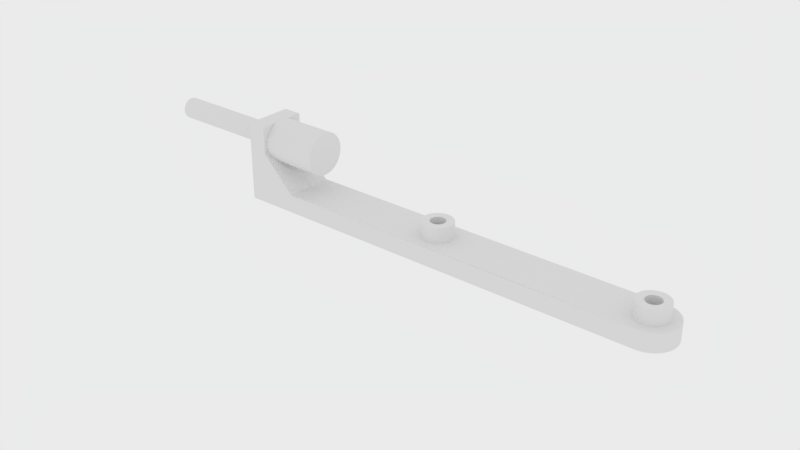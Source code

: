 # Source: shelffencepost.blend  (saved by Blender 2.79.0; exported with 4.5.12 LTS)
import bpy
from mathutils import Matrix  # noqa: F401  (used for matrix-valued properties, if any)

bpy.ops.wm.read_factory_settings(use_empty=True)
scene = bpy.context.scene
scene.name = 'Scene'

# ---- collections
col_collection_1 = bpy.data.collections.new('Collection 1'); scene.collection.children.link(col_collection_1)
col_collection_1.hide_render = True
col_collection_1.hide_viewport = True
col_collection_2 = bpy.data.collections.new('Collection 2'); scene.collection.children.link(col_collection_2)

# ---- world
world_world = bpy.data.worlds.new('World'); scene.world = world_world
world_world.color = (0.8276, 0.8276, 0.8276)
world_world.use_sun_shadow = False
world_world.sun_shadow_jitter_overblur = 0.0
world_world.cycles.sampling_method = 'MANUAL'

# ---- meshes
me_cylinder_003 = bpy.data.meshes.new('Cylinder.003')
me_cylinder_003.from_pydata([(0.0, -2.0, 1.175), (0.3902, -1.962, 1.175), (0.7654, -1.848, 1.175), (1.111, -1.663, 1.175), (1.414, -1.414, 1.175), (1.663, -1.111, 1.175), (1.848, -0.7654, 1.175), (1.962, -0.3902, 1.175), (2.0, -2.384e-07, 1.175), (1.962, 0.3902, 1.175), (1.848, 0.7654, 1.175), (1.663, 1.111, 1.175), (1.414, 1.414, 1.175), (1.111, 1.663, 1.175), (0.7654, 1.848, 1.175), (0.3902, 1.962, 1.175), (-6.517e-07, 2.0, 1.175), (-0.3902, 1.962, 1.175), (-0.7654, 1.848, 1.175), (-1.111, 1.663, 1.175), (-1.414, 1.414, 1.175), (-1.663, 1.111, 1.175), (-1.848, 0.7654, 1.175), (-1.962, 0.3902, 1.175), (-2.0, -2.019e-06, 1.175), (-1.962, -0.3902, 1.175), (-1.848, -0.7654, 1.175), (-1.663, -1.111, 1.175), (-1.414, -1.414, 1.175), (-1.111, -1.663, 1.175), (-0.7654, -1.848, 1.175), (-0.3902, -1.962, 1.175), (0.0, 1.0, -1.0), (0.0, 1.0, 1.0), (0.1951, 0.9808, -1.0), (0.1951, 0.9808, 1.0), (0.3827, 0.9239, -1.0), (0.3827, 0.9239, 1.0), (0.5556, 0.8315, -1.0), (0.5556, 0.8315, 1.0), (0.7071, 0.7071, -1.0), (0.7071, 0.7071, 1.0), (0.8315, 0.5556, -1.0), (0.8315, 0.5556, 1.0), (0.9239, 0.3827, -1.0), (0.9239, 0.3827, 1.0), (0.9808, 0.1951, -1.0), (0.9808, 0.1951, 1.0), (1.0, 7.55e-08, -1.0), (1.0, 7.55e-08, 1.0), (0.9808, -0.1951, -1.0), (0.9808, -0.1951, 1.0), (0.9239, -0.3827, -1.0), (0.9239, -0.3827, 1.0), (0.8315, -0.5556, -1.0), (0.8315, -0.5556, 1.0), (0.7071, -0.7071, -1.0), (0.7071, -0.7071, 1.0), (0.5556, -0.8315, -1.0), (0.5556, -0.8315, 1.0), (0.3827, -0.9239, -1.0), (0.3827, -0.9239, 1.0), (0.1951, -0.9808, -1.0), (0.1951, -0.9808, 1.0), (-3.258e-07, -1.0, -1.0), (-3.258e-07, -1.0, 1.0), (-0.1951, -0.9808, -1.0), (-0.1951, -0.9808, 1.0), (-0.3827, -0.9239, -1.0), (-0.3827, -0.9239, 1.0), (-0.5556, -0.8315, -1.0), (-0.5556, -0.8315, 1.0), (-0.7071, -0.7071, -1.0), (-0.7071, -0.7071, 1.0), (-0.8315, -0.5556, -1.0), (-0.8315, -0.5556, 1.0), (-0.9239, -0.3827, -1.0), (-0.9239, -0.3827, 1.0), (-0.9808, -0.1951, -1.0), (-0.9808, -0.1951, 1.0), (-1.0, 9.656e-07, -1.0), (-1.0, 9.656e-07, 1.0), (-0.9808, 0.1951, -1.0), (-0.9808, 0.1951, 1.0), (-0.9239, 0.3827, -1.0), (-0.9239, 0.3827, 1.0), (-0.8315, 0.5556, -1.0), (-0.8315, 0.5556, 1.0), (-0.7071, 0.7071, -1.0), (-0.7071, 0.7071, 1.0), (-0.5556, 0.8315, -1.0), (-0.5556, 0.8315, 1.0), (-0.3827, 0.9239, -1.0), (-0.3827, 0.9239, 1.0), (-0.1951, 0.9808, -1.0), (-0.1951, 0.9808, 1.0)], [], [(0, 65, 63, 1), (1, 63, 61, 2), (2, 61, 59, 3), (3, 59, 57, 4), (4, 57, 55, 5), (5, 55, 53, 6), (6, 53, 51, 7), (7, 51, 49, 8), (8, 49, 47, 9), (9, 47, 45, 10), (10, 45, 43, 11), (11, 43, 41, 12), (12, 41, 39, 13), (13, 39, 37, 14), (14, 37, 35, 15), (15, 35, 33, 16), (16, 33, 95, 17), (17, 95, 93, 18), (18, 93, 91, 19), (19, 91, 89, 20), (20, 89, 87, 21), (21, 87, 85, 22), (22, 85, 83, 23), (23, 83, 81, 24), (24, 81, 79, 25), (25, 79, 77, 26), (26, 77, 75, 27), (27, 75, 73, 28), (28, 73, 71, 29), (29, 71, 69, 30), (30, 69, 67, 31), (31, 67, 65, 0), (0, 1, 2, 3, 4, 5, 6, 7, 8, 9, 10, 11, 12, 13, 14, 15, 16, 17, 18, 19, 20, 21, 22, 23, 24, 25, 26, 27, 28, 29, 30, 31), (32, 33, 35, 34), (34, 35, 37, 36), (36, 37, 39, 38), (38, 39, 41, 40), (40, 41, 43, 42), (42, 43, 45, 44), (44, 45, 47, 46), (46, 47, 49, 48), (48, 49, 51, 50), (50, 51, 53, 52), (52, 53, 55, 54), (54, 55, 57, 56), (56, 57, 59, 58), (58, 59, 61, 60), (60, 61, 63, 62), (62, 63, 65, 64), (64, 65, 67, 66), (66, 67, 69, 68), (68, 69, 71, 70), (70, 71, 73, 72), (72, 73, 75, 74), (74, 75, 77, 76), (76, 77, 79, 78), (78, 79, 81, 80), (80, 81, 83, 82), (82, 83, 85, 84), (84, 85, 87, 86), (86, 87, 89, 88), (88, 89, 91, 90), (90, 91, 93, 92), (92, 93, 95, 94), (94, 95, 33, 32), (32, 34, 36, 38, 40, 42, 44, 46, 48, 50, 52, 54, 56, 58, 60, 62, 64, 66, 68, 70, 72, 74, 76, 78, 80, 82, 84, 86, 88, 90, 92, 94)])
me_cylinder_003.use_remesh_preserve_volume = False
me_cylinder_003.use_remesh_preserve_attributes = False
me_cylinder_003.use_mirror_vertex_groups = False
me_cylinder_003.update()
me_cylinder_002 = bpy.data.meshes.new('Cylinder.002')
me_cylinder_002.from_pydata([(0.0, 1.0, -1.0), (0.0, 1.0, 1.0), (0.1951, 0.9808, -1.0), (0.1951, 0.9808, 1.0), (0.3827, 0.9239, -1.0), (0.3827, 0.9239, 1.0), (0.5556, 0.8315, -1.0), (0.5556, 0.8315, 1.0), (0.7071, 0.7071, -1.0), (0.7071, 0.7071, 1.0), (0.8315, 0.5556, -1.0), (0.8315, 0.5556, 1.0), (0.9239, 0.3827, -1.0), (0.9239, 0.3827, 1.0), (0.9808, 0.1951, -1.0), (0.9808, 0.1951, 1.0), (1.0, 7.55e-08, -1.0), (1.0, 7.55e-08, 1.0), (0.9808, -0.1951, -1.0), (0.9808, -0.1951, 1.0), (0.9239, -0.3827, -1.0), (0.9239, -0.3827, 1.0), (0.8315, -0.5556, -1.0), (0.8315, -0.5556, 1.0), (0.7071, -0.7071, -1.0), (0.7071, -0.7071, 1.0), (0.5556, -0.8315, -1.0), (0.5556, -0.8315, 1.0), (0.3827, -0.9239, -1.0), (0.3827, -0.9239, 1.0), (0.1951, -0.9808, -1.0), (0.1951, -0.9808, 1.0), (-3.258e-07, -1.0, -1.0), (-3.258e-07, -1.0, 1.0), (-0.1951, -0.9808, -1.0), (-0.1951, -0.9808, 1.0), (-0.3827, -0.9239, -1.0), (-0.3827, -0.9239, 1.0), (-0.5556, -0.8315, -1.0), (-0.5556, -0.8315, 1.0), (-0.7071, -0.7071, -1.0), (-0.7071, -0.7071, 1.0), (-0.8315, -0.5556, -1.0), (-0.8315, -0.5556, 1.0), (-0.9239, -0.3827, -1.0), (-0.9239, -0.3827, 1.0), (-0.9808, -0.1951, -1.0), (-0.9808, -0.1951, 1.0), (-1.0, 9.656e-07, -1.0), (-1.0, 9.656e-07, 1.0), (-0.9808, 0.1951, -1.0), (-0.9808, 0.1951, 1.0), (-0.9239, 0.3827, -1.0), (-0.9239, 0.3827, 1.0), (-0.8315, 0.5556, -1.0), (-0.8315, 0.5556, 1.0), (-0.7071, 0.7071, -1.0), (-0.7071, 0.7071, 1.0), (-0.5556, 0.8315, -1.0), (-0.5556, 0.8315, 1.0), (-0.3827, 0.9239, -1.0), (-0.3827, 0.9239, 1.0), (-0.1951, 0.9808, -1.0), (-0.1951, 0.9808, 1.0)], [], [(0, 1, 3, 2), (2, 3, 5, 4), (4, 5, 7, 6), (6, 7, 9, 8), (8, 9, 11, 10), (10, 11, 13, 12), (12, 13, 15, 14), (14, 15, 17, 16), (16, 17, 19, 18), (18, 19, 21, 20), (20, 21, 23, 22), (22, 23, 25, 24), (24, 25, 27, 26), (26, 27, 29, 28), (28, 29, 31, 30), (30, 31, 33, 32), (32, 33, 35, 34), (34, 35, 37, 36), (36, 37, 39, 38), (38, 39, 41, 40), (40, 41, 43, 42), (42, 43, 45, 44), (44, 45, 47, 46), (46, 47, 49, 48), (48, 49, 51, 50), (50, 51, 53, 52), (52, 53, 55, 54), (54, 55, 57, 56), (56, 57, 59, 58), (58, 59, 61, 60), (3, 1, 63, 61, 59, 57, 55, 53, 51, 49, 47, 45, 43, 41, 39, 37, 35, 33, 31, 29, 27, 25, 23, 21, 19, 17, 15, 13, 11, 9, 7, 5), (60, 61, 63, 62), (62, 63, 1, 0), (0, 2, 4, 6, 8, 10, 12, 14, 16, 18, 20, 22, 24, 26, 28, 30, 32, 34, 36, 38, 40, 42, 44, 46, 48, 50, 52, 54, 56, 58, 60, 62)])
me_cylinder_002.use_remesh_preserve_volume = False
me_cylinder_002.use_remesh_preserve_attributes = False
me_cylinder_002.use_mirror_vertex_groups = False
me_cylinder_002.update()
me_cylinder_001 = bpy.data.meshes.new('Cylinder.001')
me_cylinder_001.from_pydata([(0.0, 1.0, -1.0), (0.0, 1.0, 1.0), (0.1951, 0.9808, -1.0), (0.1951, 0.9808, 1.0), (0.3827, 0.9239, -1.0), (0.3827, 0.9239, 1.0), (0.5556, 0.8315, -1.0), (0.5556, 0.8315, 1.0), (0.7071, 0.7071, -1.0), (0.7071, 0.7071, 1.0), (0.8315, 0.5556, -1.0), (0.8315, 0.5556, 1.0), (0.9239, 0.3827, -1.0), (0.9239, 0.3827, 1.0), (0.9808, 0.1951, -1.0), (0.9808, 0.1951, 1.0), (1.0, 7.55e-08, -1.0), (1.0, 7.55e-08, 1.0), (0.9808, -0.1951, -1.0), (0.9808, -0.1951, 1.0), (0.9239, -0.3827, -1.0), (0.9239, -0.3827, 1.0), (0.8315, -0.5556, -1.0), (0.8315, -0.5556, 1.0), (0.7071, -0.7071, -1.0), (0.7071, -0.7071, 1.0), (0.5556, -0.8315, -1.0), (0.5556, -0.8315, 1.0), (0.3827, -0.9239, -1.0), (0.3827, -0.9239, 1.0), (0.1951, -0.9808, -1.0), (0.1951, -0.9808, 1.0), (-3.258e-07, -1.0, -1.0), (-3.258e-07, -1.0, 1.0), (-0.1951, -0.9808, -1.0), (-0.1951, -0.9808, 1.0), (-0.3827, -0.9239, -1.0), (-0.3827, -0.9239, 1.0), (-0.5556, -0.8315, -1.0), (-0.5556, -0.8315, 1.0), (-0.7071, -0.7071, -1.0), (-0.7071, -0.7071, 1.0), (-0.8315, -0.5556, -1.0), (-0.8315, -0.5556, 1.0), (-0.9239, -0.3827, -1.0), (-0.9239, -0.3827, 1.0), (-0.9808, -0.1951, -1.0), (-0.9808, -0.1951, 1.0), (-1.0, 9.656e-07, -1.0), (-1.0, 9.656e-07, 1.0), (-0.9808, 0.1951, -1.0), (-0.9808, 0.1951, 1.0), (-0.9239, 0.3827, -1.0), (-0.9239, 0.3827, 1.0), (-0.8315, 0.5556, -1.0), (-0.8315, 0.5556, 1.0), (-0.7071, 0.7071, -1.0), (-0.7071, 0.7071, 1.0), (-0.5556, 0.8315, -1.0), (-0.5556, 0.8315, 1.0), (-0.3827, 0.9239, -1.0), (-0.3827, 0.9239, 1.0), (-0.1951, 0.9808, -1.0), (-0.1951, 0.9808, 1.0)], [], [(0, 1, 3, 2), (2, 3, 5, 4), (4, 5, 7, 6), (6, 7, 9, 8), (8, 9, 11, 10), (10, 11, 13, 12), (12, 13, 15, 14), (14, 15, 17, 16), (16, 17, 19, 18), (18, 19, 21, 20), (20, 21, 23, 22), (22, 23, 25, 24), (24, 25, 27, 26), (26, 27, 29, 28), (28, 29, 31, 30), (30, 31, 33, 32), (32, 33, 35, 34), (34, 35, 37, 36), (36, 37, 39, 38), (38, 39, 41, 40), (40, 41, 43, 42), (42, 43, 45, 44), (44, 45, 47, 46), (46, 47, 49, 48), (48, 49, 51, 50), (50, 51, 53, 52), (52, 53, 55, 54), (54, 55, 57, 56), (56, 57, 59, 58), (58, 59, 61, 60), (3, 1, 63, 61, 59, 57, 55, 53, 51, 49, 47, 45, 43, 41, 39, 37, 35, 33, 31, 29, 27, 25, 23, 21, 19, 17, 15, 13, 11, 9, 7, 5), (60, 61, 63, 62), (62, 63, 1, 0), (0, 2, 4, 6, 8, 10, 12, 14, 16, 18, 20, 22, 24, 26, 28, 30, 32, 34, 36, 38, 40, 42, 44, 46, 48, 50, 52, 54, 56, 58, 60, 62)])
me_cylinder_001.use_remesh_preserve_volume = False
me_cylinder_001.use_remesh_preserve_attributes = False
me_cylinder_001.use_mirror_vertex_groups = False
me_cylinder_001.update()
me_cube_002 = bpy.data.meshes.new('Cube.002')
me_cube_002.from_pydata([(-2.0, 1.0, 1.0), (-2.0, -1.0, -1.0), (-2.0, -1.0, 1.0), (-2.089, -0.9808, -1.0), (-2.089, -0.9808, 1.0), (-2.175, -0.9239, -1.0), (-2.175, -0.9239, 1.0), (-2.254, -0.8315, -1.0), (-2.254, -0.8315, 1.0), (-2.323, -0.7071, -1.0), (-2.323, -0.7071, 1.0), (-2.38, -0.5556, -1.0), (-2.38, -0.5556, 1.0), (-2.422, -0.3827, -1.0), (-2.422, -0.3827, 1.0), (-2.448, -0.1951, -1.0), (-2.448, -0.1951, 1.0), (-2.457, 9.656e-07, -1.0), (-2.457, 9.656e-07, 1.0), (-2.448, 0.1951, -1.0), (-2.448, 0.1951, 1.0), (-2.422, 0.3827, -1.0), (-2.422, 0.3827, 1.0), (-2.38, 0.5556, -1.0), (-2.38, 0.5556, 1.0), (-2.323, 0.7071, -1.0), (-2.323, 0.7071, 1.0), (-2.254, 0.8315, -1.0), (-2.254, 0.8315, 1.0), (-2.175, 0.9239, -1.0), (-2.175, 0.9239, 1.0), (-2.089, 0.9808, -1.0), (-2.089, 0.9808, 1.0), (-2.0, 1.0, -1.0), (0.0, -1.0, -1.0), (0.0, -1.0, 1.0), (0.0, 1.0, -1.0), (0.0, 1.0, 1.0)], [], [(1, 2, 4, 3), (3, 4, 6, 5), (5, 6, 8, 7), (7, 8, 10, 9), (9, 10, 12, 11), (11, 12, 14, 13), (13, 14, 16, 15), (15, 16, 18, 17), (17, 18, 20, 19), (19, 20, 22, 21), (21, 22, 24, 23), (23, 24, 26, 25), (25, 26, 28, 27), (27, 28, 30, 29), (29, 30, 32, 31), (31, 32, 0, 33), (33, 0, 37, 36), (34, 35, 2, 1), (4, 2, 35, 37, 0, 32, 30, 28, 26, 24, 22, 20, 18, 16, 14, 12, 10, 8, 6), (34, 1, 3, 5, 7, 9, 11, 13, 15, 17, 19, 21, 23, 25, 27, 29, 31, 33, 36), (36, 37, 35, 34)])
me_cube_002.use_remesh_preserve_volume = False
me_cube_002.use_remesh_preserve_attributes = False
me_cube_002.use_mirror_vertex_groups = False
me_cube_002.update()
me_cylinder_004 = bpy.data.meshes.new('Cylinder.004')
me_cylinder_004.from_pydata([(0.0, -2.0, 1.175), (0.3902, -1.962, 1.175), (0.7654, -1.848, 1.175), (1.111, -1.663, 1.175), (1.414, -1.414, 1.175), (1.663, -1.111, 1.175), (1.848, -0.7654, 1.175), (1.962, -0.3902, 1.175), (2.0, -2.384e-07, 1.175), (1.962, 0.3902, 1.175), (1.848, 0.7654, 1.175), (1.663, 1.111, 1.175), (1.414, 1.414, 1.175), (1.111, 1.663, 1.175), (0.7654, 1.848, 1.175), (0.3902, 1.962, 1.175), (-6.517e-07, 2.0, 1.175), (-0.3902, 1.962, 1.175), (-0.7654, 1.848, 1.175), (-1.111, 1.663, 1.175), (-1.414, 1.414, 1.175), (-1.663, 1.111, 1.175), (-1.848, 0.7654, 1.175), (-1.962, 0.3902, 1.175), (-2.0, -2.019e-06, 1.175), (-1.962, -0.3902, 1.175), (-1.848, -0.7654, 1.175), (-1.663, -1.111, 1.175), (-1.414, -1.414, 1.175), (-1.111, -1.663, 1.175), (-0.7654, -1.848, 1.175), (-0.3902, -1.962, 1.175), (0.0, 1.0, -1.0), (0.0, 1.0, 1.0), (0.1951, 0.9808, -1.0), (0.1951, 0.9808, 1.0), (0.3827, 0.9239, -1.0), (0.3827, 0.9239, 1.0), (0.5556, 0.8315, -1.0), (0.5556, 0.8315, 1.0), (0.7071, 0.7071, -1.0), (0.7071, 0.7071, 1.0), (0.8315, 0.5556, -1.0), (0.8315, 0.5556, 1.0), (0.9239, 0.3827, -1.0), (0.9239, 0.3827, 1.0), (0.9808, 0.1951, -1.0), (0.9808, 0.1951, 1.0), (1.0, 7.55e-08, -1.0), (1.0, 7.55e-08, 1.0), (0.9808, -0.1951, -1.0), (0.9808, -0.1951, 1.0), (0.9239, -0.3827, -1.0), (0.9239, -0.3827, 1.0), (0.8315, -0.5556, -1.0), (0.8315, -0.5556, 1.0), (0.7071, -0.7071, -1.0), (0.7071, -0.7071, 1.0), (0.5556, -0.8315, -1.0), (0.5556, -0.8315, 1.0), (0.3827, -0.9239, -1.0), (0.3827, -0.9239, 1.0), (0.1951, -0.9808, -1.0), (0.1951, -0.9808, 1.0), (-3.258e-07, -1.0, -1.0), (-3.258e-07, -1.0, 1.0), (-0.1951, -0.9808, -1.0), (-0.1951, -0.9808, 1.0), (-0.3827, -0.9239, -1.0), (-0.3827, -0.9239, 1.0), (-0.5556, -0.8315, -1.0), (-0.5556, -0.8315, 1.0), (-0.7071, -0.7071, -1.0), (-0.7071, -0.7071, 1.0), (-0.8315, -0.5556, -1.0), (-0.8315, -0.5556, 1.0), (-0.9239, -0.3827, -1.0), (-0.9239, -0.3827, 1.0), (-0.9808, -0.1951, -1.0), (-0.9808, -0.1951, 1.0), (-1.0, 9.656e-07, -1.0), (-1.0, 9.656e-07, 1.0), (-0.9808, 0.1951, -1.0), (-0.9808, 0.1951, 1.0), (-0.9239, 0.3827, -1.0), (-0.9239, 0.3827, 1.0), (-0.8315, 0.5556, -1.0), (-0.8315, 0.5556, 1.0), (-0.7071, 0.7071, -1.0), (-0.7071, 0.7071, 1.0), (-0.5556, 0.8315, -1.0), (-0.5556, 0.8315, 1.0), (-0.3827, 0.9239, -1.0), (-0.3827, 0.9239, 1.0), (-0.1951, 0.9808, -1.0), (-0.1951, 0.9808, 1.0), (-5.737e-07, -2.0, 2.108), (0.3902, -1.962, 2.108), (0.7654, -1.848, 2.108), (1.111, -1.663, 2.108), (1.414, -1.414, 2.108), (1.663, -1.111, 2.108), (1.848, -0.7654, 2.108), (1.962, -0.3902, 2.108), (2.0, -9.196e-07, 2.108), (1.962, 0.3902, 2.108), (1.848, 0.7654, 2.108), (1.663, 1.111, 2.108), (1.414, 1.414, 2.108), (1.111, 1.663, 2.108), (0.7654, 1.848, 2.108), (0.3902, 1.962, 2.108), (-1.225e-06, 2.0, 2.108), (-0.3902, 1.962, 2.108), (-0.7654, 1.848, 2.108), (-1.111, 1.663, 2.108), (-1.414, 1.414, 2.108), (-1.663, 1.111, 2.108), (-1.848, 0.7654, 2.108), (-1.962, 0.3902, 2.108), (-2.0, -2.7e-06, 2.108), (-1.962, -0.3902, 2.108), (-1.848, -0.7654, 2.108), (-1.663, -1.111, 2.108), (-1.414, -1.414, 2.108), (-1.111, -1.663, 2.108), (-0.7654, -1.848, 2.108), (-0.3902, -1.962, 2.108)], [], [(0, 65, 63, 1), (1, 63, 61, 2), (2, 61, 59, 3), (3, 59, 57, 4), (4, 57, 55, 5), (5, 55, 53, 6), (6, 53, 51, 7), (7, 51, 49, 8), (8, 49, 47, 9), (9, 47, 45, 10), (10, 45, 43, 11), (11, 43, 41, 12), (12, 41, 39, 13), (13, 39, 37, 14), (14, 37, 35, 15), (15, 35, 33, 16), (16, 33, 95, 17), (17, 95, 93, 18), (18, 93, 91, 19), (19, 91, 89, 20), (20, 89, 87, 21), (21, 87, 85, 22), (22, 85, 83, 23), (23, 83, 81, 24), (24, 81, 79, 25), (25, 79, 77, 26), (26, 77, 75, 27), (27, 75, 73, 28), (28, 73, 71, 29), (29, 71, 69, 30), (30, 69, 67, 31), (31, 67, 65, 0), (1, 2, 98, 97), (32, 33, 35, 34), (34, 35, 37, 36), (36, 37, 39, 38), (38, 39, 41, 40), (40, 41, 43, 42), (42, 43, 45, 44), (44, 45, 47, 46), (46, 47, 49, 48), (48, 49, 51, 50), (50, 51, 53, 52), (52, 53, 55, 54), (54, 55, 57, 56), (56, 57, 59, 58), (58, 59, 61, 60), (60, 61, 63, 62), (62, 63, 65, 64), (64, 65, 67, 66), (66, 67, 69, 68), (68, 69, 71, 70), (70, 71, 73, 72), (72, 73, 75, 74), (74, 75, 77, 76), (76, 77, 79, 78), (78, 79, 81, 80), (80, 81, 83, 82), (82, 83, 85, 84), (84, 85, 87, 86), (86, 87, 89, 88), (88, 89, 91, 90), (90, 91, 93, 92), (92, 93, 95, 94), (94, 95, 33, 32), (32, 34, 36, 38, 40, 42, 44, 46, 48, 50, 52, 54, 56, 58, 60, 62, 64, 66, 68, 70, 72, 74, 76, 78, 80, 82, 84, 86, 88, 90, 92, 94), (96, 97, 98, 99, 100, 101, 102, 103, 104, 105, 106, 107, 108, 109, 110, 111, 112, 113, 114, 115, 116, 117, 118, 119, 120, 121, 122, 123, 124, 125, 126, 127), (15, 16, 112, 111), (28, 29, 125, 124), (2, 3, 99, 98), (9, 10, 106, 105), (22, 23, 119, 118), (16, 17, 113, 112), (29, 30, 126, 125), (3, 4, 100, 99), (10, 11, 107, 106), (23, 24, 120, 119), (17, 18, 114, 113), (30, 31, 127, 126), (4, 5, 101, 100), (31, 0, 96, 127), (11, 12, 108, 107), (24, 25, 121, 120), (18, 19, 115, 114), (5, 6, 102, 101), (12, 13, 109, 108), (25, 26, 122, 121), (19, 20, 116, 115), (6, 7, 103, 102), (13, 14, 110, 109), (26, 27, 123, 122), (20, 21, 117, 116), (0, 1, 97, 96), (7, 8, 104, 103), (14, 15, 111, 110), (27, 28, 124, 123), (21, 22, 118, 117), (8, 9, 105, 104)])
me_cylinder_004.use_remesh_preserve_volume = False
me_cylinder_004.use_remesh_preserve_attributes = False
me_cylinder_004.use_mirror_vertex_groups = False
me_cylinder_004.update()
me_cube_003 = bpy.data.meshes.new('Cube.003')
me_cube_003.from_pydata([(-2.0, 0.625, 2.667), (-1.944, 0.613, 2.667), (-1.891, 0.5774, 2.667), (-1.841, 0.5197, 2.667), (-1.798, 0.4419, 2.667), (-1.762, 0.3472, 2.667), (-1.736, 0.2392, 2.667), (-1.72, 0.1219, 2.667), (-1.714, 4.719e-08, 2.667), (-1.72, -0.1219, 2.667), (-1.736, -0.2392, 2.667), (-1.762, -0.3472, 2.667), (-1.798, -0.4419, 2.667), (-1.841, -0.5197, 2.667), (-1.891, -0.5774, 2.667), (-1.944, -0.613, 2.667), (-2.0, -0.625, 2.667), (-2.056, -0.613, 2.667), (-2.109, -0.5774, 2.667), (-2.159, -0.5197, 2.667), (-2.202, -0.4419, 2.667), (-2.238, -0.3472, 2.667), (-2.264, -0.2392, 2.667), (-2.28, -0.1219, 2.667), (-2.286, 6.035e-07, 2.667), (-2.28, 0.1219, 2.667), (-2.264, 0.2392, 2.667), (-2.238, 0.3472, 2.667), (-2.202, 0.4419, 2.667), (-2.159, 0.5197, 2.667), (-2.109, 0.5774, 2.667), (-2.056, 0.613, 2.667), (-1.762, -0.3472, 1.0), (-2.0, 0.625, 1.0), (-2.056, 0.613, 1.0), (-2.109, 0.5774, 1.0), (-2.264, -0.2392, 1.0), (-2.238, -0.3472, 1.0), (-2.28, -0.1219, 1.0), (-2.202, -0.4419, 1.0), (-2.056, -0.613, 1.0), (-2.0, -0.625, 1.0), (-2.109, -0.5774, 1.0), (-1.72, 0.1219, 1.0), (-1.841, 0.5197, 1.0), (-1.714, 4.719e-08, 1.0), (-1.736, 0.2392, 1.0), (-1.944, -0.613, 1.0), (-2.202, 0.4419, 1.0), (-2.159, 0.5197, 1.0), (-2.238, 0.3472, 1.0), (-1.72, -0.1219, 1.0), (-1.841, -0.5197, 1.0), (-1.798, -0.4419, 1.0), (-1.736, -0.2392, 1.0), (-2.286, 6.035e-07, 1.0), (-2.159, -0.5197, 1.0), (-2.28, 0.1219, 1.0), (-1.798, 0.4419, 1.0), (-1.891, -0.5774, 1.0), (-1.762, 0.3472, 1.0), (-2.264, 0.2392, 1.0), (-1.891, 0.5774, 1.0), (-1.944, 0.613, 1.0), (-1.881, -0.1736, 2.667), (-1.881, -0.1736, -1.0), (-2.0, 0.3125, 2.667), (-2.0, 0.3125, -1.0), (-2.028, 0.3065, 2.667), (-2.028, 0.3065, -1.0), (-2.055, 0.2887, 2.667), (-2.055, 0.2887, -1.0), (-2.132, -0.1196, 2.667), (-2.132, -0.1196, -1.0), (-2.119, -0.1736, 2.667), (-2.119, -0.1736, -1.0), (-2.14, -0.06097, 2.667), (-2.14, -0.06097, -1.0), (-2.101, -0.221, 2.667), (-2.101, -0.221, -1.0), (-2.028, -0.3065, 2.667), (-2.028, -0.3065, -1.0), (-2.0, -0.3125, 2.667), (-2.0, -0.3125, -1.0), (-2.055, -0.2887, 2.667), (-2.055, -0.2887, -1.0), (-1.86, 0.06097, 2.667), (-1.86, 0.06097, -1.0), (-1.921, 0.2598, 2.667), (-1.921, 0.2598, -1.0), (-1.857, 2.359e-08, 2.667), (-1.857, 2.359e-08, -1.0), (-1.868, 0.1196, 2.667), (-1.868, 0.1196, -1.0), (-1.972, -0.3065, 2.667), (-1.972, -0.3065, -1.0), (-2.101, 0.221, 2.667), (-2.101, 0.221, -1.0), (-2.079, 0.2598, 2.667), (-2.079, 0.2598, -1.0), (-2.119, 0.1736, 2.667), (-2.119, 0.1736, -1.0), (-1.86, -0.06097, 2.667), (-1.86, -0.06097, -1.0), (-1.921, -0.2598, 2.667), (-1.921, -0.2598, -1.0), (-1.899, -0.221, 2.667), (-1.899, -0.221, -1.0), (-1.868, -0.1196, 2.667), (-1.868, -0.1196, -1.0), (-2.143, 3.017e-07, 2.667), (-2.143, 3.017e-07, -1.0), (-2.079, -0.2598, 2.667), (-2.079, -0.2598, -1.0), (-2.14, 0.06097, 2.667), (-2.14, 0.06097, -1.0), (-1.899, 0.221, 2.667), (-1.899, 0.221, -1.0), (-1.945, -0.2887, 2.667), (-1.945, -0.2887, -1.0), (-1.881, 0.1736, 2.667), (-1.881, 0.1736, -1.0), (-2.132, 0.1196, 2.667), (-2.132, 0.1196, -1.0), (-1.945, 0.2887, 2.667), (-1.945, 0.2887, -1.0), (-1.972, 0.3065, 2.667), (-1.972, 0.3065, -1.0), (2.0, 0.625, 2.667), (1.944, 0.613, 2.667), (1.891, 0.5774, 2.667), (1.841, 0.5197, 2.667), (1.798, 0.4419, 2.667), (1.762, 0.3472, 2.667), (1.736, 0.2392, 2.667), (1.72, 0.1219, 2.667), (1.714, 4.719e-08, 2.667), (1.72, -0.1219, 2.667), (1.736, -0.2392, 2.667), (1.762, -0.3472, 2.667), (1.798, -0.4419, 2.667), (1.841, -0.5197, 2.667), (1.891, -0.5774, 2.667), (1.944, -0.613, 2.667), (2.0, -0.625, 2.667), (2.056, -0.613, 2.667), (2.109, -0.5774, 2.667), (2.159, -0.5197, 2.667), (2.202, -0.4419, 2.667), (2.238, -0.3472, 2.667), (2.264, -0.2392, 2.667), (2.28, -0.1219, 2.667), (2.286, 6.035e-07, 2.667), (2.28, 0.1219, 2.667), (2.264, 0.2392, 2.667), (2.238, 0.3472, 2.667), (2.202, 0.4419, 2.667), (2.159, 0.5197, 2.667), (2.109, 0.5774, 2.667), (2.056, 0.613, 2.667), (2.0, 1.0, 1.0), (2.0, -1.0, -1.0), (2.0, -1.0, 1.0), (2.089, -0.9808, -1.0), (2.089, -0.9808, 1.0), (2.175, -0.9239, -1.0), (2.175, -0.9239, 1.0), (2.254, -0.8315, -1.0), (2.254, -0.8315, 1.0), (2.323, -0.7071, -1.0), (2.323, -0.7071, 1.0), (2.38, -0.5556, -1.0), (2.38, -0.5556, 1.0), (2.422, -0.3827, -1.0), (2.422, -0.3827, 1.0), (2.448, -0.1951, -1.0), (2.448, -0.1951, 1.0), (2.457, 9.656e-07, -1.0), (2.457, 9.656e-07, 1.0), (2.448, 0.1951, -1.0), (2.448, 0.1951, 1.0), (2.422, 0.3827, -1.0), (2.422, 0.3827, 1.0), (2.38, 0.5556, -1.0), (2.38, 0.5556, 1.0), (2.323, 0.7071, -1.0), (2.323, 0.7071, 1.0), (2.254, 0.8315, -1.0), (2.254, 0.8315, 1.0), (2.175, 0.9239, -1.0), (2.175, 0.9239, 1.0), (2.089, 0.9808, -1.0), (2.089, 0.9808, 1.0), (2.0, 1.0, -1.0), (0.0, -1.0, -1.0), (0.0, -1.0, 1.0), (0.0, 1.0, -1.0), (0.0, 1.0, 1.0), (1.762, -0.3472, 1.0), (2.0, 0.625, 1.0), (2.056, 0.613, 1.0), (2.109, 0.5774, 1.0), (2.264, -0.2392, 1.0), (2.238, -0.3472, 1.0), (2.28, -0.1219, 1.0), (2.202, -0.4419, 1.0), (2.056, -0.613, 1.0), (2.0, -0.625, 1.0), (2.109, -0.5774, 1.0), (1.72, 0.1219, 1.0), (1.841, 0.5197, 1.0), (1.714, 4.719e-08, 1.0), (1.736, 0.2392, 1.0), (1.944, -0.613, 1.0), (2.202, 0.4419, 1.0), (2.159, 0.5197, 1.0), (2.238, 0.3472, 1.0), (1.72, -0.1219, 1.0), (1.841, -0.5197, 1.0), (1.798, -0.4419, 1.0), (1.736, -0.2392, 1.0), (2.286, 6.035e-07, 1.0), (2.159, -0.5197, 1.0), (2.28, 0.1219, 1.0), (1.798, 0.4419, 1.0), (1.891, -0.5774, 1.0), (1.762, 0.3472, 1.0), (2.264, 0.2392, 1.0), (1.891, 0.5774, 1.0), (1.944, 0.613, 1.0), (1.881, -0.1736, 2.667), (1.881, -0.1736, -1.0), (2.0, 0.3125, 2.667), (2.0, 0.3125, -1.0), (2.028, 0.3065, 2.667), (2.028, 0.3065, -1.0), (2.055, 0.2887, 2.667), (2.055, 0.2887, -1.0), (2.132, -0.1196, 2.667), (2.132, -0.1196, -1.0), (2.119, -0.1736, 2.667), (2.119, -0.1736, -1.0), (2.14, -0.06097, 2.667), (2.14, -0.06097, -1.0), (2.101, -0.221, 2.667), (2.101, -0.221, -1.0), (2.028, -0.3065, 2.667), (2.028, -0.3065, -1.0), (2.0, -0.3125, 2.667), (2.0, -0.3125, -1.0), (2.055, -0.2887, 2.667), (2.055, -0.2887, -1.0), (1.86, 0.06097, 2.667), (1.86, 0.06097, -1.0), (1.921, 0.2598, 2.667), (1.921, 0.2598, -1.0), (1.857, 2.359e-08, 2.667), (1.857, 2.359e-08, -1.0), (1.868, 0.1196, 2.667), (1.868, 0.1196, -1.0), (1.972, -0.3065, 2.667), (1.972, -0.3065, -1.0), (2.101, 0.221, 2.667), (2.101, 0.221, -1.0), (2.079, 0.2598, 2.667), (2.079, 0.2598, -1.0), (2.119, 0.1736, 2.667), (2.119, 0.1736, -1.0), (1.86, -0.06097, 2.667), (1.86, -0.06097, -1.0), (1.921, -0.2598, 2.667), (1.921, -0.2598, -1.0), (1.899, -0.221, 2.667), (1.899, -0.221, -1.0), (1.868, -0.1196, 2.667), (1.868, -0.1196, -1.0), (2.143, 3.017e-07, 2.667), (2.143, 3.017e-07, -1.0), (2.079, -0.2598, 2.667), (2.079, -0.2598, -1.0), (2.14, 0.06097, 2.667), (2.14, 0.06097, -1.0), (1.899, 0.221, 2.667), (1.899, 0.221, -1.0), (1.945, -0.2887, 2.667), (1.945, -0.2887, -1.0), (1.881, 0.1736, 2.667), (1.881, 0.1736, -1.0), (2.132, 0.1196, 2.667), (2.132, 0.1196, -1.0), (1.945, 0.2887, 2.667), (1.945, 0.2887, -1.0), (1.972, 0.3065, 2.667), (1.972, 0.3065, -1.0), (-5.971, -1.0, -1.0), (-5.971, 1.0, -1.0), (-5.618, -1.0, 7.7), (-5.618, 1.0, 7.7), (-5.971, -1.0, 7.7), (-5.971, 1.0, 7.7), (-4.985, 1.0, 1.0), (-4.98, -1.0, 0.9745), (-5.618, 1.0, 4.697), (-5.618, -1.0, 4.697), (-4.398, 1.0, 1.0), (-4.105, 1.0, 1.0), (-3.812, 1.0, 1.0), (-3.518, 1.0, 1.0), (-3.225, 1.0, 1.0), (-2.932, 1.0, 1.0), (-2.639, 1.0, 1.0), (-2.346, 1.0, 1.0), (-2.052, 1.0, 1.0), (-1.759, 1.0, 1.0), (-1.466, 1.0, 1.0), (-1.173, 1.0, 1.0), (-0.8796, 1.0, 1.0), (-0.5864, 1.0, 1.0), (-0.2932, 1.0, 1.0), (-0.3113, -1.0, 0.9984), (-0.6225, -1.0, 0.9968), (-0.9338, -1.0, 0.9952), (-1.245, -1.0, 0.9936), (-1.556, -1.0, 0.992), (-1.868, -1.0, 0.9904), (-2.179, -1.0, 0.9889), (-2.49, -1.0, 0.9873), (-2.801, -1.0, 0.9857), (-3.113, -1.0, 0.9841), (-3.424, -1.0, 0.9825), (-3.735, -1.0, 0.9809), (-4.046, -1.0, 0.9793), (-4.358, -1.0, 0.9777), (-4.669, -1.0, 0.9761), (-0.3732, -1.0, -1.0), (-0.7464, -1.0, -1.0), (-1.12, -1.0, -1.0), (-1.493, -1.0, -1.0), (-1.866, -1.0, -1.0), (-2.239, -1.0, -1.0), (-2.612, -1.0, -1.0), (-2.986, -1.0, -1.0), (-3.359, -1.0, -1.0), (-3.732, -1.0, -1.0), (-4.105, -1.0, -1.0), (-4.478, -1.0, -1.0), (-4.852, -1.0, -1.0), (-5.225, -1.0, -1.0), (-5.598, -1.0, -1.0), (-0.3732, 1.0, -1.0), (-0.7464, 1.0, -1.0), (-1.12, 1.0, -1.0), (-1.493, 1.0, -1.0), (-1.866, 1.0, -1.0), (-2.239, 1.0, -1.0), (-2.612, 1.0, -1.0), (-2.986, 1.0, -1.0), (-3.359, 1.0, -1.0), (-3.732, 1.0, -1.0), (-4.105, 1.0, -1.0), (-4.478, 1.0, -1.0), (-4.852, 1.0, -1.0), (-5.225, 1.0, -1.0), (-5.598, 1.0, -1.0), (0.25, -1.0, 1.0), (0.5, -1.0, 1.0), (0.75, -1.0, 1.0), (1.0, -1.0, 1.0), (1.25, -1.0, 1.0), (1.5, -1.0, 1.0), (1.75, -1.0, 1.0), (1.778, 1.0, 1.0), (1.556, 1.0, 1.0), (1.333, 1.0, 1.0), (1.111, 1.0, 1.0), (0.8889, 1.0, 1.0), (0.6667, 1.0, 1.0), (0.4444, 1.0, 1.0), (0.2222, 1.0, 1.0), (1.75, -1.0, -1.0), (1.5, -1.0, -1.0), (1.25, -1.0, -1.0), (1.0, -1.0, -1.0), (0.75, -1.0, -1.0), (0.5, -1.0, -1.0), (0.25, -1.0, -1.0), (0.25, 1.0, -1.0), (0.5, 1.0, -1.0), (0.75, 1.0, -1.0), (1.0, 1.0, -1.0), (1.25, 1.0, -1.0), (1.5, 1.0, -1.0), (1.75, 1.0, -1.0)], [(378, 197), (377, 378)], [(1, 0, 31, 30, 29, 28, 27, 26, 25, 24, 110, 114, 122, 100, 96, 98, 70, 68, 66, 126, 124, 88, 116, 120, 92, 86, 90, 8, 7, 6, 5, 4, 3, 2), (51, 45, 8, 9), (53, 32, 11, 12), (32, 54, 10, 11), (57, 55, 24, 25), (43, 46, 6, 7), (45, 43, 7, 8), (60, 58, 4, 5), (33, 34, 31, 0), (40, 41, 16, 17), (50, 61, 26, 27), (41, 47, 15, 16), (34, 35, 30, 31), (58, 44, 3, 4), (56, 42, 18, 19), (44, 62, 2, 3), (52, 53, 12, 13), (49, 48, 28, 29), (61, 57, 25, 26), (59, 52, 13, 14), (39, 56, 19, 20), (36, 37, 21, 22), (63, 33, 0, 1), (46, 60, 5, 6), (55, 38, 23, 24), (54, 51, 9, 10), (42, 40, 17, 18), (35, 49, 29, 30), (62, 63, 1, 2), (47, 59, 14, 15), (38, 36, 22, 23), (48, 50, 27, 28), (37, 39, 20, 21), (103, 102, 90, 91), (8, 90, 102, 108, 64, 106, 104, 118, 94, 82, 80, 84, 112, 78, 74, 72, 76, 110, 24, 23, 22, 21, 20, 19, 18, 17, 16, 15, 14, 13, 12, 11, 10, 9), (107, 106, 64, 65), (65, 64, 108, 109), (115, 114, 110, 111), (87, 86, 92, 93), (91, 90, 86, 87), (121, 120, 116, 117), (67, 66, 68, 69), (81, 80, 82, 83), (101, 100, 122, 123), (83, 82, 94, 95), (69, 68, 70, 71), (117, 116, 88, 89), (113, 112, 84, 85), (89, 88, 124, 125), (105, 104, 106, 107), (99, 98, 96, 97), (123, 122, 114, 115), (119, 118, 104, 105), (79, 78, 112, 113), (73, 72, 74, 75), (127, 126, 66, 67), (93, 92, 120, 121), (111, 110, 76, 77), (109, 108, 102, 103), (85, 84, 80, 81), (71, 70, 98, 99), (125, 124, 126, 127), (95, 94, 118, 119), (77, 76, 72, 73), (97, 96, 100, 101), (75, 74, 78, 79), (129, 130, 131, 132, 133, 134, 135, 136, 256, 252, 258, 286, 282, 254, 290, 292, 232, 234, 236, 264, 262, 266, 288, 280, 276, 152, 153, 154, 155, 156, 157, 158, 159, 128), (161, 163, 164, 162), (163, 165, 166, 164), (165, 167, 168, 166), (167, 169, 170, 168), (169, 171, 172, 170), (171, 173, 174, 172), (173, 175, 176, 174), (175, 177, 178, 176), (177, 179, 180, 178), (179, 181, 182, 180), (181, 183, 184, 182), (183, 185, 186, 184), (185, 187, 188, 186), (187, 189, 190, 188), (189, 191, 192, 190), (191, 193, 160, 192), (197, 45, 195, 211), (217, 137, 136, 211), (219, 140, 139, 198), (198, 139, 138, 220), (223, 153, 152, 221), (209, 135, 134, 212), (211, 136, 135, 209), (226, 133, 132, 224), (199, 128, 159, 200), (206, 145, 144, 207), (216, 155, 154, 227), (207, 144, 143, 213), (200, 159, 158, 201), (224, 132, 131, 210), (222, 147, 146, 208), (210, 131, 130, 228), (218, 141, 140, 219), (215, 157, 156, 214), (227, 154, 153, 223), (225, 142, 141, 218), (205, 148, 147, 222), (202, 150, 149, 203), (229, 129, 128, 199), (212, 134, 133, 226), (221, 152, 151, 204), (220, 138, 137, 217), (208, 146, 145, 206), (201, 158, 157, 215), (228, 130, 129, 229), (213, 143, 142, 225), (204, 151, 150, 202), (214, 156, 155, 216), (203, 149, 148, 205), (269, 257, 256, 268), (136, 137, 138, 139, 140, 141, 142, 143, 144, 145, 146, 147, 148, 149, 150, 151, 152, 276, 242, 238, 240, 244, 278, 250, 246, 248, 260, 284, 270, 272, 230, 274, 268, 256), (273, 231, 230, 272), (231, 275, 274, 230), (281, 277, 276, 280), (253, 259, 258, 252), (257, 253, 252, 256), (287, 283, 282, 286), (233, 235, 234, 232), (247, 249, 248, 246), (267, 289, 288, 266), (249, 261, 260, 248), (235, 237, 236, 234), (283, 255, 254, 282), (279, 251, 250, 278), (255, 291, 290, 254), (271, 273, 272, 270), (265, 263, 262, 264), (289, 281, 280, 288), (285, 271, 270, 284), (245, 279, 278, 244), (239, 241, 240, 238), (293, 233, 232, 292), (259, 287, 286, 258), (277, 243, 242, 276), (275, 269, 268, 274), (251, 247, 246, 250), (237, 265, 264, 236), (291, 293, 292, 290), (261, 285, 284, 260), (243, 239, 238, 242), (263, 267, 266, 262), (241, 245, 244, 240), (297, 299, 298, 296), (301, 194, 161, 162), (294, 298, 299, 295), (303, 302, 297, 296), (302, 303, 301, 300), (300, 160, 193, 196), (302, 295, 299), (295, 300, 196, 349, 350, 351, 352, 353, 354, 355, 356, 357, 358, 359, 360, 361, 362, 363), (298, 294, 303), (301, 294, 348, 347, 346, 345, 344, 343, 342, 341, 340, 339, 338, 337, 336, 335, 334, 194), (303, 294, 301), (302, 300, 295), (296, 298, 303), (297, 302, 299), (194, 91, 196, 257), (300, 301, 55), (43, 318, 317, 46), (46, 317, 316, 60), (60, 316, 315, 58), (58, 315, 314, 44), (44, 314, 313, 62), (62, 313, 312, 63), (63, 312, 311, 33), (197, 318, 43, 45), (34, 310, 309, 35), (35, 309, 308, 49), (49, 308, 307, 48), (48, 307, 306, 50), (50, 306, 305, 61), (61, 305, 304, 57), (33, 311, 310, 34), (57, 304, 300, 55), (38, 333, 332, 36), (36, 332, 331, 37), (37, 331, 330, 39), (39, 330, 329, 56), (56, 329, 328, 42), (42, 328, 327, 40), (40, 327, 326, 41), (41, 326, 325, 47), (47, 325, 324, 59), (59, 324, 323, 52), (52, 323, 322, 53), (53, 322, 321, 32), (32, 321, 320, 54), (54, 320, 319, 51), (51, 319, 195, 45), (55, 301, 333, 38), (103, 334, 335, 109), (109, 335, 336, 65), (65, 336, 337, 107), (107, 337, 338, 105), (105, 338, 339, 119), (119, 339, 340, 95), (95, 340, 341, 83), (83, 341, 342, 81), (81, 342, 343, 85), (85, 343, 344, 113), (113, 344, 345, 79), (79, 345, 346, 75), (75, 346, 347, 73), (73, 347, 348, 77), (115, 363, 362, 123), (123, 362, 361, 101), (101, 361, 360, 97), (97, 360, 359, 99), (99, 359, 358, 71), (71, 358, 357, 69), (69, 357, 356, 67), (67, 356, 355, 127), (127, 355, 354, 125), (125, 354, 353, 89), (89, 353, 352, 117), (117, 352, 351, 121), (121, 351, 350, 93), (93, 350, 349, 87), (103, 91, 194, 334), (87, 349, 196, 91), (77, 348, 111), (115, 111, 363), (348, 363, 111), (295, 363, 348, 294), (179, 281, 289, 181), (181, 289, 267, 183), (183, 267, 263, 185), (185, 263, 265, 187), (187, 265, 237, 189), (189, 237, 235, 191), (179, 177, 277, 281), (193, 191, 235, 233), (163, 247, 251, 165), (165, 251, 279, 167), (167, 279, 245, 169), (169, 245, 241, 171), (171, 241, 239, 173), (173, 239, 243, 175), (175, 243, 277, 177), (163, 161, 249, 247), (176, 204, 202, 174), (174, 202, 203, 172), (172, 203, 205, 170), (170, 205, 222, 168), (168, 222, 208, 166), (166, 208, 206, 164), (192, 200, 201, 190), (190, 201, 215, 188), (188, 215, 214, 186), (186, 214, 216, 184), (184, 216, 227, 182), (182, 227, 223, 180), (192, 160, 199, 200), (178, 180, 223, 221), (176, 178, 221, 204), (162, 164, 206, 207), (217, 364, 365, 220), (220, 365, 366, 198), (198, 366, 367, 219), (219, 367, 368, 218), (218, 368, 369, 225), (225, 369, 370, 213), (229, 371, 372, 228), (228, 372, 373, 210), (210, 373, 374, 224), (224, 374, 375, 226), (226, 375, 376, 212), (212, 376, 377, 209), (209, 377, 197, 211), (229, 199, 160, 371), (217, 211, 195, 364), (370, 162, 207, 213), (261, 379, 380, 285), (285, 380, 381, 271), (271, 381, 382, 273), (273, 382, 383, 231), (231, 383, 384, 275), (275, 384, 385, 269), (261, 249, 161, 379), (194, 257, 269, 385), (253, 386, 387, 259), (259, 387, 388, 287), (287, 388, 389, 283), (283, 389, 390, 255), (255, 390, 391, 291), (291, 391, 392, 293), (253, 257, 196, 386), (193, 233, 293, 392)])
me_cube_003.use_remesh_preserve_volume = False
me_cube_003.use_remesh_preserve_attributes = False
me_cube_003.use_mirror_vertex_groups = False
me_cube_003.update()

# ---- objects
ob_schraubenloch = bpy.data.objects.new('Schraubenloch', me_cylinder_003)
ob_cylinder_001 = bpy.data.objects.new('Cylinder.001', me_cylinder_002)
ob_cylinder = bpy.data.objects.new('Cylinder', me_cylinder_001)
ob_halter_rand = bpy.data.objects.new('Halter_Rand', me_cube_002)
ob_schraubenloch_001 = bpy.data.objects.new('Schraubenloch.001', me_cylinder_004)
ob_halter_mitte = bpy.data.objects.new('Halter_MItte', me_cube_003)

# ---- transforms, parenting, visibility, modifiers, constraints
ob_schraubenloch.location = (-1.0, 0.0, -0.9992)
ob_schraubenloch.scale = (0.175, 0.175, 1.0)
ob_schraubenloch.hide_viewport = True
ob_schraubenloch.lineart.crease_threshold = 0.0
ob_cylinder_001.location = (-1.75, 0.0, 0.0)
ob_cylinder_001.scale = (0.125, 0.125, 1.0)
ob_cylinder_001.hide_viewport = True
ob_cylinder_001.lineart.crease_threshold = 0.0
ob_cylinder.location = (-1.75, 0.0, 0.2)
ob_cylinder.scale = (0.25, 0.25, 0.2)
ob_cylinder.hide_viewport = True
ob_cylinder.lineart.crease_threshold = 0.0
ob_halter_rand.location = (0.0, 0.0, 0.0)
ob_halter_rand.scale = (0.875, 0.4, 0.15)
ob_halter_rand.lineart.crease_threshold = 0.0
_m = ob_halter_rand.modifiers.new('Boolean', 'BOOLEAN')
_m.object = ob_cylinder
_m.operation = 'UNION'
_m.solver = 'FAST'
_m = ob_halter_rand.modifiers.new('Boolean.001', 'BOOLEAN')
_m.object = ob_cylinder_001
_m.solver = 'FAST'
_m = ob_halter_rand.modifiers.new('Boolean.002', 'BOOLEAN')
_m.object = ob_schraubenloch
_m.solver = 'FAST'
_m = ob_halter_rand.modifiers.new('Mirror', 'MIRROR')
ob_schraubenloch_001.location = (-6.087, 0.0, 0.8333)
ob_schraubenloch_001.rotation_euler = (0.0, 1.571, 0.0)
ob_schraubenloch_001.scale = (0.175, 0.175, 1.0)
ob_schraubenloch_001.hide_viewport = True
ob_schraubenloch_001.lineart.crease_threshold = 0.0
ob_halter_mitte.location = (0.0, 0.0, 0.0)
ob_halter_mitte.scale = (0.875, 0.4, 0.15)
ob_halter_mitte.lineart.crease_threshold = 0.0
_m = ob_halter_mitte.modifiers.new('Boolean.001', 'BOOLEAN')
_m.object = ob_schraubenloch_001
_m.solver = 'FAST'

# ---- collection membership
col_collection_1.objects.link(ob_schraubenloch)
col_collection_1.objects.link(ob_cylinder_001)
col_collection_1.objects.link(ob_cylinder)
col_collection_1.objects.link(ob_halter_rand)
col_collection_2.objects.link(ob_schraubenloch_001)
col_collection_2.objects.link(ob_halter_mitte)

# ---- scene / render settings (as saved in the file)
scene.frame_start = 1; scene.frame_end = 250; scene.frame_set(4)
scene.render.engine = 'BLENDER_EEVEE_NEXT'
scene.render.resolution_percentage = 50
scene.render.dither_intensity = 0.0
scene.cycles.use_denoising = False
scene.cycles.samples = 128
scene.cycles.sampling_pattern = 'TABULATED_SOBOL'
scene.cycles.use_adaptive_sampling = False
scene.cycles.use_light_tree = False
scene.cycles.blur_glossy = 0.0
scene.cycles.sample_clamp_indirect = 0.0
scene.view_settings.view_transform = 'Standard'
bpy.context.view_layer.update()

# ---- added for rendering (the .blend has no active camera): camera
cam_auto = bpy.data.cameras.new('AutoCamera')
cam_auto.lens = 50.0
cam_auto.sensor_width = 36.0
cam_auto.clip_end = 1000.0
ob_auto_camera = bpy.data.objects.new('AutoCamera', cam_auto)
scene.collection.objects.link(ob_auto_camera)
ob_auto_camera.location = (7.06126, -11.4357, 7.71544)
ob_auto_camera.rotation_euler = (1.09748, -7.21219e-08, 0.694738)
scene.camera = ob_auto_camera
bpy.context.view_layer.update()
